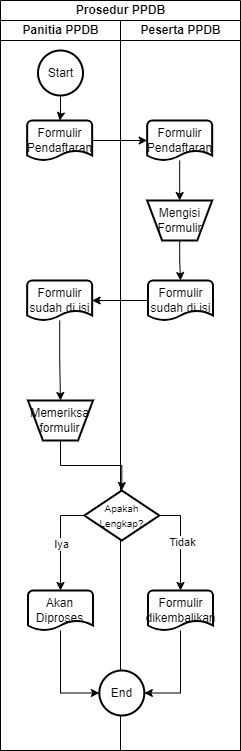

The diagram above was exported from draw.io. Its source (the exported page's mxGraphModel, read from the mxfile embedded in the PNG):
<mxGraphModel dx="954" dy="592" grid="1" gridSize="10" guides="1" tooltips="1" connect="1" arrows="1" fold="1" page="1" pageScale="1" pageWidth="850" pageHeight="1100" math="0" shadow="0">
  <root>
    <mxCell id="0" />
    <mxCell id="1" parent="0" />
    <mxCell id="2Q5hczqsAny4UBqWQCBj-1" value="Prosedur PPDB" style="swimlane;childLayout=stackLayout;resizeParent=1;resizeParentMax=0;startSize=20;html=1;movable=1;resizable=1;rotatable=1;deletable=1;editable=1;locked=0;connectable=1;" parent="1" vertex="1">
      <mxGeometry x="240" y="170" width="240" height="750" as="geometry">
        <mxRectangle x="240.00000000000045" y="170" width="60" height="30" as="alternateBounds" />
      </mxGeometry>
    </mxCell>
    <mxCell id="2Q5hczqsAny4UBqWQCBj-2" value="Panitia PPDB" style="swimlane;startSize=20;html=1;" parent="2Q5hczqsAny4UBqWQCBj-1" vertex="1">
      <mxGeometry y="20" width="120" height="730" as="geometry">
        <mxRectangle y="20" width="40" height="460" as="alternateBounds" />
      </mxGeometry>
    </mxCell>
    <mxCell id="2Q5hczqsAny4UBqWQCBj-14" style="edgeStyle=orthogonalEdgeStyle;rounded=0;orthogonalLoop=1;jettySize=auto;html=1;" parent="2Q5hczqsAny4UBqWQCBj-2" source="2Q5hczqsAny4UBqWQCBj-5" target="2Q5hczqsAny4UBqWQCBj-6" edge="1">
      <mxGeometry relative="1" as="geometry" />
    </mxCell>
    <mxCell id="2Q5hczqsAny4UBqWQCBj-5" value="Start" style="strokeWidth=2;html=1;shape=mxgraph.flowchart.start_2;whiteSpace=wrap;" parent="2Q5hczqsAny4UBqWQCBj-2" vertex="1">
      <mxGeometry x="37.5" y="30" width="45" height="45" as="geometry" />
    </mxCell>
    <mxCell id="2Q5hczqsAny4UBqWQCBj-6" value="Formulir Pendaftaran" style="strokeWidth=2;html=1;shape=mxgraph.flowchart.document2;whiteSpace=wrap;size=0.25;" parent="2Q5hczqsAny4UBqWQCBj-2" vertex="1">
      <mxGeometry x="26.66" y="100" width="65" height="40" as="geometry" />
    </mxCell>
    <mxCell id="S1Z-oOZw8ar7hFofXSKO-12" value="Formulir sudah di isi" style="strokeWidth=2;html=1;shape=mxgraph.flowchart.document2;whiteSpace=wrap;size=0.25;" vertex="1" parent="2Q5hczqsAny4UBqWQCBj-2">
      <mxGeometry x="26.66000000000001" y="260" width="65" height="40" as="geometry" />
    </mxCell>
    <mxCell id="2Q5hczqsAny4UBqWQCBj-3" value="Peserta PPDB" style="swimlane;startSize=20;html=1;" parent="2Q5hczqsAny4UBqWQCBj-1" vertex="1">
      <mxGeometry x="120" y="20" width="120" height="730" as="geometry" />
    </mxCell>
    <mxCell id="2Q5hczqsAny4UBqWQCBj-17" style="edgeStyle=orthogonalEdgeStyle;rounded=0;orthogonalLoop=1;jettySize=auto;html=1;entryX=0.5;entryY=0;entryDx=0;entryDy=0;" parent="2Q5hczqsAny4UBqWQCBj-3" source="2Q5hczqsAny4UBqWQCBj-7" target="2Q5hczqsAny4UBqWQCBj-8" edge="1">
      <mxGeometry relative="1" as="geometry" />
    </mxCell>
    <mxCell id="2Q5hczqsAny4UBqWQCBj-7" value="Formulir Pendaftaran" style="strokeWidth=2;html=1;shape=mxgraph.flowchart.document2;whiteSpace=wrap;size=0.25;" parent="2Q5hczqsAny4UBqWQCBj-3" vertex="1">
      <mxGeometry x="26.670000000000016" y="100" width="65" height="40" as="geometry" />
    </mxCell>
    <mxCell id="2Q5hczqsAny4UBqWQCBj-18" style="edgeStyle=orthogonalEdgeStyle;rounded=0;orthogonalLoop=1;jettySize=auto;html=1;" parent="2Q5hczqsAny4UBqWQCBj-3" source="2Q5hczqsAny4UBqWQCBj-8" target="2Q5hczqsAny4UBqWQCBj-9" edge="1">
      <mxGeometry relative="1" as="geometry" />
    </mxCell>
    <mxCell id="2Q5hczqsAny4UBqWQCBj-8" value="Mengisi Formulir" style="verticalLabelPosition=middle;verticalAlign=middle;html=1;shape=trapezoid;perimeter=trapezoidPerimeter;whiteSpace=wrap;size=0.23;arcSize=10;flipV=1;labelPosition=center;align=center;strokeWidth=2;" parent="2Q5hczqsAny4UBqWQCBj-3" vertex="1">
      <mxGeometry x="26.66999999999956" y="180" width="65" height="40" as="geometry" />
    </mxCell>
    <mxCell id="2Q5hczqsAny4UBqWQCBj-9" value="Formulir sudah di isi" style="strokeWidth=2;html=1;shape=mxgraph.flowchart.document2;whiteSpace=wrap;size=0.25;" parent="2Q5hczqsAny4UBqWQCBj-3" vertex="1">
      <mxGeometry x="27.500000000000014" y="260" width="65" height="40" as="geometry" />
    </mxCell>
    <mxCell id="S1Z-oOZw8ar7hFofXSKO-6" style="edgeStyle=orthogonalEdgeStyle;rounded=0;orthogonalLoop=1;jettySize=auto;html=1;entryX=0.5;entryY=0;entryDx=0;entryDy=0;entryPerimeter=0;" edge="1" parent="2Q5hczqsAny4UBqWQCBj-3" source="S1Z-oOZw8ar7hFofXSKO-1" target="S1Z-oOZw8ar7hFofXSKO-3">
      <mxGeometry relative="1" as="geometry">
        <Array as="points">
          <mxPoint x="60" y="495" />
        </Array>
      </mxGeometry>
    </mxCell>
    <mxCell id="S1Z-oOZw8ar7hFofXSKO-8" value="Tidak" style="edgeLabel;html=1;align=center;verticalAlign=middle;resizable=0;points=[];" vertex="1" connectable="0" parent="S1Z-oOZw8ar7hFofXSKO-6">
      <mxGeometry x="-0.034" y="3" relative="1" as="geometry">
        <mxPoint x="-2" y="2" as="offset" />
      </mxGeometry>
    </mxCell>
    <mxCell id="2Q5hczqsAny4UBqWQCBj-10" value="Memeriksa formulir" style="verticalLabelPosition=middle;verticalAlign=middle;html=1;shape=trapezoid;perimeter=trapezoidPerimeter;whiteSpace=wrap;size=0.23;arcSize=10;flipV=1;labelPosition=center;align=center;strokeWidth=2;" parent="2Q5hczqsAny4UBqWQCBj-3" vertex="1">
      <mxGeometry x="-92.51000000000043" y="380" width="65" height="40" as="geometry" />
    </mxCell>
    <mxCell id="S1Z-oOZw8ar7hFofXSKO-2" style="edgeStyle=orthogonalEdgeStyle;rounded=0;orthogonalLoop=1;jettySize=auto;html=1;entryX=0.5;entryY=0;entryDx=0;entryDy=0;entryPerimeter=0;" edge="1" parent="2Q5hczqsAny4UBqWQCBj-3" source="2Q5hczqsAny4UBqWQCBj-10" target="S1Z-oOZw8ar7hFofXSKO-1">
      <mxGeometry relative="1" as="geometry" />
    </mxCell>
    <mxCell id="S1Z-oOZw8ar7hFofXSKO-1" value="&lt;font style=&quot;font-size: 10px;&quot;&gt;Apakah Lengkap?&lt;/font&gt;" style="strokeWidth=2;html=1;shape=mxgraph.flowchart.decision;whiteSpace=wrap;" vertex="1" parent="2Q5hczqsAny4UBqWQCBj-3">
      <mxGeometry x="-36.17" y="470" width="75" height="50" as="geometry" />
    </mxCell>
    <mxCell id="S1Z-oOZw8ar7hFofXSKO-4" value="Akan Diproses" style="strokeWidth=2;html=1;shape=mxgraph.flowchart.document2;whiteSpace=wrap;size=0.25;" vertex="1" parent="2Q5hczqsAny4UBqWQCBj-3">
      <mxGeometry x="-92.50999999999999" y="570" width="65" height="40" as="geometry" />
    </mxCell>
    <mxCell id="S1Z-oOZw8ar7hFofXSKO-3" value="Formulir dikembalikan" style="strokeWidth=2;html=1;shape=mxgraph.flowchart.document2;whiteSpace=wrap;size=0.25;" vertex="1" parent="2Q5hczqsAny4UBqWQCBj-3">
      <mxGeometry x="27.500000000000014" y="570" width="65" height="40" as="geometry" />
    </mxCell>
    <mxCell id="S1Z-oOZw8ar7hFofXSKO-5" style="edgeStyle=orthogonalEdgeStyle;rounded=0;orthogonalLoop=1;jettySize=auto;html=1;entryX=0.5;entryY=0;entryDx=0;entryDy=0;entryPerimeter=0;" edge="1" parent="2Q5hczqsAny4UBqWQCBj-3" source="S1Z-oOZw8ar7hFofXSKO-1" target="S1Z-oOZw8ar7hFofXSKO-4">
      <mxGeometry relative="1" as="geometry">
        <Array as="points">
          <mxPoint x="-60" y="495" />
        </Array>
      </mxGeometry>
    </mxCell>
    <mxCell id="S1Z-oOZw8ar7hFofXSKO-7" value="Iya" style="edgeLabel;html=1;align=center;verticalAlign=middle;resizable=0;points=[];" vertex="1" connectable="0" parent="S1Z-oOZw8ar7hFofXSKO-5">
      <mxGeometry x="0.1411" y="3" relative="1" as="geometry">
        <mxPoint x="-2" y="-4" as="offset" />
      </mxGeometry>
    </mxCell>
    <mxCell id="S1Z-oOZw8ar7hFofXSKO-9" value="End" style="strokeWidth=2;html=1;shape=mxgraph.flowchart.start_2;whiteSpace=wrap;" vertex="1" parent="2Q5hczqsAny4UBqWQCBj-3">
      <mxGeometry x="-21.17" y="650" width="45" height="45" as="geometry" />
    </mxCell>
    <mxCell id="S1Z-oOZw8ar7hFofXSKO-15" style="edgeStyle=orthogonalEdgeStyle;rounded=0;orthogonalLoop=1;jettySize=auto;html=1;entryX=0;entryY=0.5;entryDx=0;entryDy=0;entryPerimeter=0;" edge="1" parent="2Q5hczqsAny4UBqWQCBj-3" source="S1Z-oOZw8ar7hFofXSKO-4" target="S1Z-oOZw8ar7hFofXSKO-9">
      <mxGeometry relative="1" as="geometry">
        <Array as="points">
          <mxPoint x="-60" y="673" />
        </Array>
      </mxGeometry>
    </mxCell>
    <mxCell id="S1Z-oOZw8ar7hFofXSKO-16" style="edgeStyle=orthogonalEdgeStyle;rounded=0;orthogonalLoop=1;jettySize=auto;html=1;entryX=1;entryY=0.5;entryDx=0;entryDy=0;entryPerimeter=0;" edge="1" parent="2Q5hczqsAny4UBqWQCBj-3" source="S1Z-oOZw8ar7hFofXSKO-3" target="S1Z-oOZw8ar7hFofXSKO-9">
      <mxGeometry relative="1" as="geometry">
        <Array as="points">
          <mxPoint x="60" y="673" />
        </Array>
      </mxGeometry>
    </mxCell>
    <mxCell id="2Q5hczqsAny4UBqWQCBj-15" style="edgeStyle=orthogonalEdgeStyle;rounded=0;orthogonalLoop=1;jettySize=auto;html=1;" parent="2Q5hczqsAny4UBqWQCBj-1" source="2Q5hczqsAny4UBqWQCBj-6" target="2Q5hczqsAny4UBqWQCBj-7" edge="1">
      <mxGeometry relative="1" as="geometry" />
    </mxCell>
    <mxCell id="S1Z-oOZw8ar7hFofXSKO-13" style="edgeStyle=orthogonalEdgeStyle;rounded=0;orthogonalLoop=1;jettySize=auto;html=1;" edge="1" parent="2Q5hczqsAny4UBqWQCBj-1" source="2Q5hczqsAny4UBqWQCBj-9" target="S1Z-oOZw8ar7hFofXSKO-12">
      <mxGeometry relative="1" as="geometry" />
    </mxCell>
    <mxCell id="S1Z-oOZw8ar7hFofXSKO-14" style="edgeStyle=orthogonalEdgeStyle;rounded=0;orthogonalLoop=1;jettySize=auto;html=1;entryX=0.5;entryY=0;entryDx=0;entryDy=0;" edge="1" parent="2Q5hczqsAny4UBqWQCBj-1" source="S1Z-oOZw8ar7hFofXSKO-12" target="2Q5hczqsAny4UBqWQCBj-10">
      <mxGeometry relative="1" as="geometry" />
    </mxCell>
  </root>
</mxGraphModel>